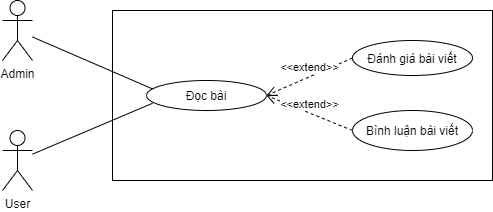

The diagram above was exported from draw.io. Its source (the exported page's mxGraphModel, read from the mxfile embedded in the PNG):
<mxGraphModel dx="960" dy="563" grid="1" gridSize="10" guides="1" tooltips="1" connect="1" arrows="1" fold="1" page="1" pageScale="1" pageWidth="827" pageHeight="1169" math="0" shadow="0">
  <root>
    <mxCell id="0" />
    <mxCell id="1" parent="0" />
    <mxCell id="SH862ITK56lKMYV1-To7-1" value="" style="rounded=0;whiteSpace=wrap;html=1;" vertex="1" parent="1">
      <mxGeometry x="260" y="90" width="380" height="170" as="geometry" />
    </mxCell>
    <mxCell id="SH862ITK56lKMYV1-To7-2" value="User" style="shape=umlActor;verticalLabelPosition=bottom;verticalAlign=top;html=1;outlineConnect=0;" vertex="1" parent="1">
      <mxGeometry x="150" y="210" width="30" height="60" as="geometry" />
    </mxCell>
    <mxCell id="SH862ITK56lKMYV1-To7-3" value="Admin" style="shape=umlActor;verticalLabelPosition=bottom;verticalAlign=top;html=1;outlineConnect=0;" vertex="1" parent="1">
      <mxGeometry x="150" y="80" width="30" height="60" as="geometry" />
    </mxCell>
    <mxCell id="SH862ITK56lKMYV1-To7-4" value="Đọc bài" style="ellipse;whiteSpace=wrap;html=1;" vertex="1" parent="1">
      <mxGeometry x="294" y="160" width="120" height="30" as="geometry" />
    </mxCell>
    <mxCell id="SH862ITK56lKMYV1-To7-6" value="" style="endArrow=none;html=1;entryX=0.05;entryY=0.28;entryDx=0;entryDy=0;entryPerimeter=0;" edge="1" parent="1" source="SH862ITK56lKMYV1-To7-3" target="SH862ITK56lKMYV1-To7-4">
      <mxGeometry width="50" height="50" relative="1" as="geometry">
        <mxPoint x="390" y="310" as="sourcePoint" />
        <mxPoint x="440" y="260" as="targetPoint" />
      </mxGeometry>
    </mxCell>
    <mxCell id="SH862ITK56lKMYV1-To7-7" value="" style="endArrow=none;html=1;entryX=0.05;entryY=0.76;entryDx=0;entryDy=0;entryPerimeter=0;" edge="1" parent="1" source="SH862ITK56lKMYV1-To7-2" target="SH862ITK56lKMYV1-To7-4">
      <mxGeometry width="50" height="50" relative="1" as="geometry">
        <mxPoint x="390" y="310" as="sourcePoint" />
        <mxPoint x="440" y="260" as="targetPoint" />
      </mxGeometry>
    </mxCell>
    <mxCell id="SH862ITK56lKMYV1-To7-10" value="Đánh giá bài viết" style="ellipse;whiteSpace=wrap;html=1;" vertex="1" parent="1">
      <mxGeometry x="500" y="120" width="120" height="35" as="geometry" />
    </mxCell>
    <mxCell id="SH862ITK56lKMYV1-To7-11" value="Bình luận bài viết" style="ellipse;whiteSpace=wrap;html=1;" vertex="1" parent="1">
      <mxGeometry x="500" y="190" width="120" height="40" as="geometry" />
    </mxCell>
    <mxCell id="SH862ITK56lKMYV1-To7-14" value="&amp;lt;&amp;lt;extend&amp;gt;&amp;gt;" style="html=1;verticalAlign=bottom;endArrow=open;dashed=1;endSize=8;entryX=1;entryY=0.5;entryDx=0;entryDy=0;exitX=0;exitY=0.5;exitDx=0;exitDy=0;" edge="1" parent="1" source="SH862ITK56lKMYV1-To7-11" target="SH862ITK56lKMYV1-To7-4">
      <mxGeometry relative="1" as="geometry">
        <mxPoint x="426.39999999999986" y="201.19000000000005" as="sourcePoint" />
        <mxPoint x="519.9999999999991" y="167.5" as="targetPoint" />
      </mxGeometry>
    </mxCell>
    <mxCell id="SH862ITK56lKMYV1-To7-15" value="&amp;lt;&amp;lt;extend&amp;gt;&amp;gt;" style="html=1;verticalAlign=bottom;endArrow=open;dashed=1;endSize=8;entryX=1;entryY=0.5;entryDx=0;entryDy=0;exitX=0;exitY=0.5;exitDx=0;exitDy=0;" edge="1" parent="1" source="SH862ITK56lKMYV1-To7-10" target="SH862ITK56lKMYV1-To7-4">
      <mxGeometry relative="1" as="geometry">
        <mxPoint x="510" y="220" as="sourcePoint" />
        <mxPoint x="414.03999999999996" y="193.94000000000005" as="targetPoint" />
      </mxGeometry>
    </mxCell>
  </root>
</mxGraphModel>